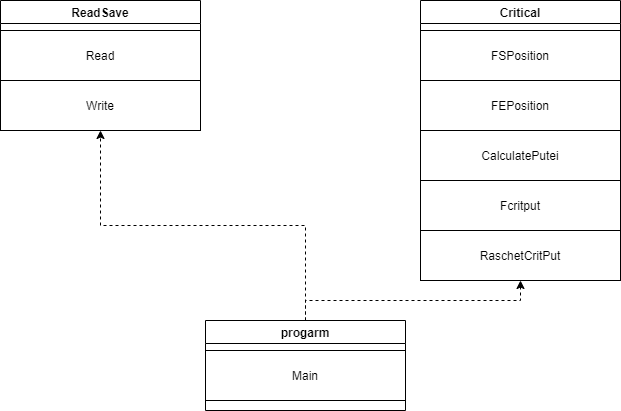

The diagram above was exported from draw.io. Its source (the exported page's mxGraphModel, read from the mxfile embedded in the PNG):
<mxGraphModel dx="1063" dy="487" grid="1" gridSize="10" guides="1" tooltips="1" connect="1" arrows="1" fold="1" page="1" pageScale="1" pageWidth="1169" pageHeight="826" background="#ffffff" math="0" shadow="0">
  <root>
    <mxCell id="0" />
    <mxCell id="1" parent="0" />
    <mxCell id="mzz2jI7QVqwtLo4MEgls-90" style="edgeStyle=orthogonalEdgeStyle;rounded=0;orthogonalLoop=1;jettySize=auto;html=1;exitX=0.5;exitY=0;exitDx=0;exitDy=0;entryX=0.5;entryY=1;entryDx=0;entryDy=0;dashed=1;" edge="1" parent="1" source="mzz2jI7QVqwtLo4MEgls-78" target="mzz2jI7QVqwtLo4MEgls-81">
      <mxGeometry relative="1" as="geometry" />
    </mxCell>
    <mxCell id="mzz2jI7QVqwtLo4MEgls-91" style="edgeStyle=orthogonalEdgeStyle;rounded=0;orthogonalLoop=1;jettySize=auto;html=1;exitX=0.5;exitY=0;exitDx=0;exitDy=0;entryX=0.5;entryY=1;entryDx=0;entryDy=0;dashed=1;" edge="1" parent="1" source="mzz2jI7QVqwtLo4MEgls-78" target="mzz2jI7QVqwtLo4MEgls-89">
      <mxGeometry relative="1" as="geometry" />
    </mxCell>
    <mxCell id="mzz2jI7QVqwtLo4MEgls-78" value="progarm" style="swimlane;align=center;verticalAlign=middle;" vertex="1" parent="1">
      <mxGeometry x="305" y="400" width="200" height="90" as="geometry" />
    </mxCell>
    <mxCell id="mzz2jI7QVqwtLo4MEgls-80" value="Main" style="rounded=0;whiteSpace=wrap;html=1;align=center;verticalAlign=middle;" vertex="1" parent="mzz2jI7QVqwtLo4MEgls-78">
      <mxGeometry y="30" width="200" height="50" as="geometry" />
    </mxCell>
    <mxCell id="mzz2jI7QVqwtLo4MEgls-81" value="ReadSave" style="swimlane;align=center;verticalAlign=middle;" vertex="1" parent="1">
      <mxGeometry x="100" y="80" width="200" height="130" as="geometry" />
    </mxCell>
    <mxCell id="mzz2jI7QVqwtLo4MEgls-82" value="Read" style="rounded=0;whiteSpace=wrap;html=1;align=center;verticalAlign=middle;" vertex="1" parent="mzz2jI7QVqwtLo4MEgls-81">
      <mxGeometry y="30" width="200" height="50" as="geometry" />
    </mxCell>
    <mxCell id="mzz2jI7QVqwtLo4MEgls-83" value="Write" style="rounded=0;whiteSpace=wrap;html=1;align=center;verticalAlign=middle;" vertex="1" parent="mzz2jI7QVqwtLo4MEgls-81">
      <mxGeometry y="80" width="200" height="50" as="geometry" />
    </mxCell>
    <mxCell id="mzz2jI7QVqwtLo4MEgls-84" value="Critical" style="swimlane;align=center;verticalAlign=middle;" vertex="1" parent="1">
      <mxGeometry x="520" y="80" width="200" height="280" as="geometry" />
    </mxCell>
    <mxCell id="mzz2jI7QVqwtLo4MEgls-85" value="FSPosition" style="rounded=0;whiteSpace=wrap;html=1;align=center;verticalAlign=middle;" vertex="1" parent="mzz2jI7QVqwtLo4MEgls-84">
      <mxGeometry y="30" width="200" height="50" as="geometry" />
    </mxCell>
    <mxCell id="mzz2jI7QVqwtLo4MEgls-86" value="FEPosition" style="rounded=0;whiteSpace=wrap;html=1;align=center;verticalAlign=middle;" vertex="1" parent="mzz2jI7QVqwtLo4MEgls-84">
      <mxGeometry y="80" width="200" height="50" as="geometry" />
    </mxCell>
    <mxCell id="mzz2jI7QVqwtLo4MEgls-87" value="CalculatePutei" style="rounded=0;whiteSpace=wrap;html=1;align=center;verticalAlign=middle;" vertex="1" parent="mzz2jI7QVqwtLo4MEgls-84">
      <mxGeometry y="130" width="200" height="50" as="geometry" />
    </mxCell>
    <mxCell id="mzz2jI7QVqwtLo4MEgls-88" value="Fcritput" style="rounded=0;whiteSpace=wrap;html=1;align=center;verticalAlign=middle;" vertex="1" parent="mzz2jI7QVqwtLo4MEgls-84">
      <mxGeometry y="180" width="200" height="50" as="geometry" />
    </mxCell>
    <mxCell id="mzz2jI7QVqwtLo4MEgls-89" value="RaschetCritPut" style="rounded=0;whiteSpace=wrap;html=1;align=center;verticalAlign=middle;" vertex="1" parent="mzz2jI7QVqwtLo4MEgls-84">
      <mxGeometry y="230" width="200" height="50" as="geometry" />
    </mxCell>
  </root>
</mxGraphModel>